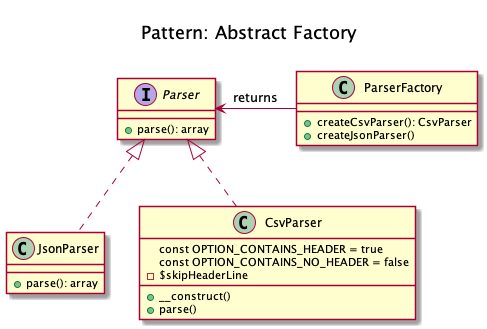

The diagram above was rendered by PlantUML. Its source (embedded in the PNG):
@startuml
    Title <size:20>\nPattern: Abstract Factory\n

    interface Parser {
        + parse(): array
    }

    class JsonParser implements Parser {
        + parse(): array
    }

    class CsvParser implements Parser {
        const OPTION_CONTAINS_HEADER = true
        const OPTION_CONTAINS_NO_HEADER = false
        - $skipHeaderLine
        + __construct()
        + parse()
    }

    class ParserFactory {
        + createCsvParser(): CsvParser
        + createJsonParser()
    }

	ParserFactory -left-> Parser: returns
@enduml